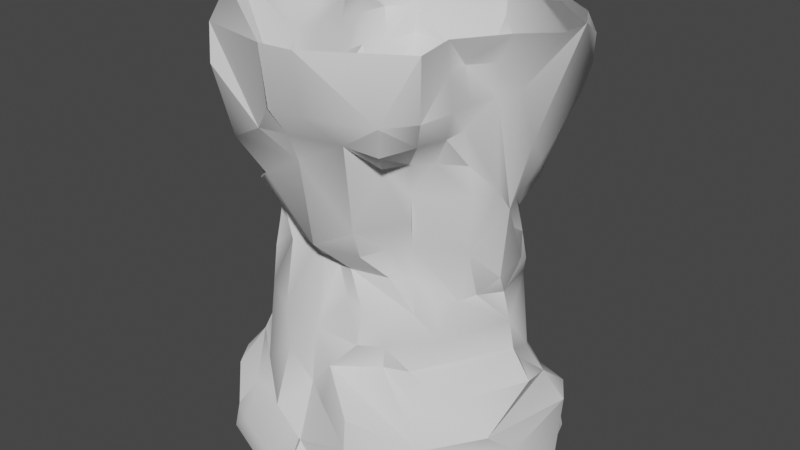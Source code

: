 # Source: st1.blend  (saved by Blender 3.6.13; exported with 4.5.12 LTS)
import bpy
from mathutils import Matrix  # noqa: F401  (used for matrix-valued properties, if any)

bpy.ops.wm.read_factory_settings(use_empty=True)
scene = bpy.context.scene
scene.name = 'Scene'

# ---- materials (node trees are filled in below, after node groups)
mat_16__16__uniqueid_6 = bpy.data.materials.new('16-_16-_UniqueID_6')
mat_16__16__uniqueid_6.alpha_threshold = 0.0
mat_16__16__uniqueid_6.use_transparent_shadow = False
mat_16__16__uniqueid_6.roughness = 0.5
mat_16__16__uniqueid_6.line_color = (0.0, 0.0, 0.0, 1.0)
mat_17__16__uniqueid_6 = bpy.data.materials.new('17-_16-_UniqueID_6')
mat_17__16__uniqueid_6.alpha_threshold = 0.0
mat_17__16__uniqueid_6.use_transparent_shadow = False
mat_17__16__uniqueid_6.roughness = 0.5
mat_17__16__uniqueid_6.line_color = (0.0, 0.0, 0.0, 1.0)

# ---- material node trees

# ---- world
world_world = bpy.data.worlds.new('World'); scene.world = world_world
world_world.use_nodes = True; world_world.node_tree.nodes.clear()
_N = world_world.node_tree.nodes; _L = world_world.node_tree.links
n0 = _N.new('ShaderNodeOutputWorld'); n0.name = 'World Output'; n0.location = (300, 300)
n1 = _N.new('ShaderNodeBackground'); n1.name = 'Background'; n1.location = (10, 300)
n1.inputs[0].default_value = (0.05088, 0.05088, 0.05088, 1.0)
_L.new(n1.outputs[0], n0.inputs[0])
n0.is_active_output = True
world_world.color = (0.05088, 0.05088, 0.05088)
world_world.use_sun_shadow = False
world_world.sun_shadow_jitter_overblur = 0.0

# ---- meshes
me_16__uniqueid_6 = bpy.data.meshes.new('16-_UniqueID_6')
me_16__uniqueid_6.from_pydata([(1184.0, -99.86, 146.6), (1218.0, -87.91, 117.3), (1236.0, -4.779, 146.6), (1256.0, -4.64, 117.3), (1024.0, 159.4, -0.0001194), (1093.0, 148.4, 58.64), (1061.0, 170.1, -0.0001194), (1093.0, 170.9, 29.32), (945.8, -106.4, 439.8), (1066.0, -162.5, 381.2), (1095.0, -184.5, 469.1), (1095.0, -178.8, 410.5), (972.9, 114.1, 410.5), (979.1, 70.14, 439.8), (970.7, 116.2, 469.1), (979.4, 69.97, 469.1), (979.4, 69.97, -0.0001194), (965.6, 46.63, -0.0001194), (968.9, 118.1, 29.32), (927.5, 26.27, 29.32), (948.2, 22.4, -0.0001194), (917.6, -7.003, -0.0001194), (921.8, 27.45, 58.64), (1233.0, -28.39, 234.6), (1224.0, -4.865, 293.2), (1214.0, -53.69, 263.9), (1229.0, -31.92, 322.5), (1219.0, -57.15, 322.5), (1215.0, -58.05, 351.8), (1190.0, -73.08, 351.8), (1175.0, -86.82, 322.5), (1174.0, -89.1, 351.8), (1199.0, -109.5, 381.2), (1189.0, -146.3, 381.2), (1168.0, -77.08, 263.9), (1199.0, -47.33, 205.2), (1206.0, -26.83, 205.2), (1171.0, -80.55, 234.6), (1186.0, -65.59, 205.2), (1202.0, -77.72, 175.9), (1184.0, -92.87, 205.2), (1230.0, -4.823, 175.9), (1184.0, -99.86, 146.6), (1183.0, -94.8, 175.9), (1168.0, -117.1, 175.9), (1184.0, -92.87, 205.2), (1143.0, -118.7, 205.2), (1116.0, -103.8, 234.6), (1205.0, 16.85, 263.9), (1225.0, 17.33, 234.6), (1196.0, 62.04, 234.6), (1222.0, -4.878, 205.2), (919.4, -41.77, 469.1), (936.6, -72.4, 469.1), (1095.0, -184.5, 469.1), (982.9, 42.21, 439.8), (948.2, 22.4, 469.1), (966.2, 20.42, 439.8), (917.6, -7.003, 469.1), (956.9, -6.728, 410.5), (919.4, -41.77, 469.1), (963.9, 19.53, 410.5), (982.9, 42.21, 439.8), (971.1, 47.37, 410.5), (981.7, 42.73, 381.2), (968.9, 76.89, 410.5), (981.2, 68.76, 381.2), (989.1, 98.17, 381.2), (959.1, 20.55, 322.5), (952.7, -6.757, 293.2), (973.4, 42.32, 263.9), (969.1, 45.78, 322.5), (1013.0, 75.45, 322.5), (997.6, 61.71, 351.8), (1014.0, 77.73, 351.8), (998.8, 134.9, 381.2), (972.7, 46.68, 351.8), (1095.0, -144.3, 351.8), (1150.0, -146.4, 381.2), (1095.0, -157.1, 381.2), (1128.0, -172.8, 410.5), (1095.0, -177.4, 410.5), (1095.0, -184.5, 469.1), (1195.0, -154.3, 410.5), (1130.0, -181.3, 469.1), (1163.0, -170.4, 87.96), (1163.0, -170.8, -0.0001194), (1218.0, -129.0, 87.96), (1219.0, -129.5, 29.32), (1095.0, -138.8, 117.3), (1120.0, -140.1, 146.6), (1095.0, -131.4, 175.9), (1146.0, -130.5, 175.9), (1175.0, 75.18, 263.9), (1155.0, 85.0, 234.6), (1147.0, 73.41, 263.9), (1130.0, 80.81, 234.6), (1142.0, 110.8, 175.9), (1112.0, 87.32, 234.6), (1093.0, 120.0, 175.9), (1120.0, 130.0, 146.6), (1093.0, 127.4, 117.3), (1122.0, 149.4, 87.96), (1093.0, 148.4, 58.64), (1185.0, 85.21, 175.9), (1190.0, 93.11, 87.96), (1122.0, 149.4, 87.96), (1218.0, 47.34, 117.3), (1236.0, -4.779, 146.6), (1226.0, 23.29, 117.3), (1234.0, 56.89, 87.96), (1147.0, 73.41, 263.9), (1130.0, 81.33, 263.9), (1112.0, 87.32, 234.6), (972.5, -129.1, 29.32), (990.4, -117.3, 58.64), (949.6, -103.8, 58.64), (954.4, -68.26, 87.96), (1068.0, -141.4, 146.6), (1066.0, -160.8, 87.96), (1095.0, -138.8, 117.3), (1095.0, -159.7, 58.64), (921.8, 27.45, 58.64), (931.1, -74.71, 58.64), (919.4, -41.77, -0.0001194), (937.8, -71.87, 29.32), (936.6, -72.4, -0.0001194), (947.6, -105.4, -0.0001194), (967.8, -91.58, 29.32), (968.6, -133.2, -0.0001194), (1269.0, 30.4, 469.1), (1242.0, 95.05, 439.8), (1251.0, 61.03, 469.1), (1093.0, 173.2, 469.1), (1147.0, -133.7, 293.2), (1095.0, -130.7, 263.9), (1144.0, -121.6, 263.9), (1116.0, -103.8, 234.6), (1155.0, -94.12, 234.6), (954.4, -68.26, 87.96), (997.9, -104.7, 87.96), (1025.0, -117.2, 58.64), (1072.0, -126.0, 58.64), (1062.0, -171.7, 29.32), (1095.0, -182.3, 29.32), (1095.0, -184.5, -0.0001194), (1001.0, -146.7, 29.32), (972.5, -129.1, 29.32), (1146.0, -130.5, 175.9), (1160.0, -109.6, 146.6), (1120.0, -140.1, 146.6), (1215.0, 18.84, 293.2), (1224.0, -4.865, 293.2), (1228.0, 22.43, 351.8), (1208.0, 43.08, 293.2), (1220.0, 50.68, 322.5), (1233.0, 56.89, 351.8), (1206.0, 71.03, 293.2), (1146.0, 123.4, 322.5), (1192.0, 59.57, 263.9), (970.2, -58.71, 117.3), (961.7, -34.66, 117.3), (951.9, -6.763, 146.6), (958.1, -6.72, 175.9), (1003.0, -96.58, 175.9), (966.0, -6.665, 205.2), (997.9, -104.7, 87.96), (1046.0, -122.1, 175.9), (1095.0, -131.4, 175.9), (1076.0, -98.69, 234.6), (1095.0, -113.2, 205.2), (1095.0, -97.16, 234.6), (1033.0, -96.37, 234.6), (1021.0, -78.1, 234.6), (987.9, -76.41, 205.2), (1188.0, 91.35, 293.2), (1175.0, 75.18, 263.9), (1192.0, 59.57, 263.9), (1122.0, 151.2, 381.2), (1093.0, 173.2, 469.1), (1093.0, 167.4, 410.5), (1095.0, -184.5, -0.0001194), (1127.0, -181.5, -0.0001194), (1095.0, -180.5, 29.32), (1095.0, -159.7, 58.64), (1058.0, -92.17, 234.6), (1033.0, -96.37, 234.6), (1041.0, -84.95, 263.9), (1013.0, -86.55, 263.9), (988.0, 105.3, 87.96), (988.5, 98.69, 117.3), (1027.0, 98.27, 146.6), (1004.0, 88.49, 146.6), (969.6, 76.54, 117.3), (931.6, 60.38, 87.96), (931.9, -6.903, 117.3), (1042.0, 119.2, 175.9), (1020.0, 105.7, 175.9), (1004.0, 88.49, 146.6), (1200.0, 65.05, 205.2), (1167.0, 66.73, 234.6), (1196.0, 62.04, 234.6), (1192.0, 59.57, 263.9), (1207.0, -80.13, 381.2), (1215.0, -125.5, 410.5), (1219.0, -88.26, 410.5), (1206.0, -54.09, 381.2), (1217.0, -58.74, 410.5), (1224.0, -30.9, 410.5), (1205.0, -53.58, 439.8), (1222.0, -31.79, 439.8), (1231.0, -4.814, 410.5), (1270.0, -4.54, 469.1), (1240.0, -33.76, 469.1), (1205.0, -53.58, 439.8), (1208.0, -81.34, 469.1), (1042.0, 119.2, 175.9), (1073.0, 96.31, 205.2), (1093.0, 120.0, 175.9), (1093.0, 101.9, 205.2), (1269.0, 30.4, 469.1), (1241.0, 94.52, 410.5), (1242.0, 95.05, 439.8), (1234.0, 89.57, 381.2), (1201.0, 102.8, 381.2), (1217.0, 119.2, 410.5), (1185.0, 132.9, 381.2), (1201.0, 109.4, 351.8), (1178.0, 129.4, 351.8), (1217.0, 119.2, 410.5), (1256.0, -4.64, 117.3), (1256.0, -71.74, 87.96), (1199.0, -110.1, 117.3), (1218.0, -129.0, 87.96), (1160.0, -109.6, 146.6), (987.1, -120.8, 351.8), (953.9, -101.1, 381.2), (954.5, -68.26, 351.8), (946.5, -105.9, 410.5), (945.8, -106.4, 439.8), (959.5, -33.8, 351.8), (968.1, -62.05, 322.5), (982.6, -82.39, 293.2), (980.3, -54.45, 293.2), (996.1, -70.94, 263.9), (972.7, -30.21, 293.2), (1150.0, -146.4, 381.2), (1147.0, -133.7, 293.2), (1042.0, 119.2, 175.9), (1045.0, 107.3, 205.2), (1004.0, 81.5, 205.2), (1005.0, 83.43, 175.9), (986.2, 66.35, 175.9), (951.9, -6.763, 146.6), (1001.0, 54.22, 205.2), (1017.0, 69.18, 234.6), (989.3, 35.96, 205.2), (1020.0, 65.71, 263.9), (981.5, 15.46, 205.2), (966.0, -6.665, 205.2), (972.9, 17.15, 234.6), (987.9, -76.41, 205.2), (992.3, -73.41, 234.6), (996.1, -70.94, 263.9), (1162.0, -112.1, 351.8), (1175.0, -87.34, 293.2), (1153.0, -91.86, 263.9), (1072.0, 98.75, 234.6), (1044.0, 110.3, 263.9), (1093.0, 119.3, 263.9), (1041.0, 122.3, 293.2), (1066.0, -162.5, 381.2), (1010.0, -140.7, 351.8), (1095.0, -144.3, 351.8), (1042.0, -134.7, 322.5), (1095.0, -130.7, 263.9), (1071.0, -122.3, 263.9), (1095.0, -97.16, 234.6), (1076.0, -98.69, 234.6), (1046.0, -125.1, 293.2), (1058.0, -92.7, 263.9), (999.6, -102.7, 293.2), (1041.0, -84.95, 263.9), (1038.0, 135.0, 381.2), (1093.0, 133.0, 351.8), (1041.0, 122.3, 293.2), (1219.0, 121.8, -0.0001194), (1220.0, 80.21, 29.32), (1240.0, 93.99, -0.0001194), (1250.0, 60.5, 29.32), (1251.0, 61.03, -0.0001194), (1269.0, 30.4, -0.0001194), (1257.0, 63.34, 58.64), (1270.0, -4.54, -0.0001194), (1266.0, -38.82, 58.64), (1260.0, -37.64, 29.32), (1240.0, -33.76, -0.0001194), (1222.0, -58.0, -0.0001194), (1219.0, -129.5, 29.32), (1070.0, 109.9, 146.6), (1067.0, 131.9, 117.3), (1037.0, 138.2, 117.3), (1035.0, 142.5, 87.96), (1093.0, 127.4, 117.3), (1093.0, 148.4, 58.64), (988.0, 105.3, 87.96), (968.9, 118.1, 29.32), (1125.0, -158.6, 117.3), (1120.0, -140.1, 146.6), (1161.0, -165.5, 117.3), (1207.0, -80.13, 381.2), (1215.0, -58.05, 351.8), (1095.0, -97.16, 234.6), (1095.0, -113.2, 205.2), (1115.0, -107.7, 205.2), (1146.0, -130.5, 175.9), (1116.0, -103.8, 234.6), (1095.0, -97.16, 234.6), (1122.0, 151.2, 381.2), (1093.0, 133.0, 351.8), (1093.0, 119.3, 263.9), (1117.0, 110.9, 263.9), (1093.0, 92.26, 234.6), (1142.0, 113.7, 293.2), (1112.0, 87.32, 234.6), (1188.0, 91.35, 293.2), (1147.0, 73.41, 263.9), (952.7, -6.757, 293.2), (981.1, -28.58, 234.6), (983.2, -28.21, 263.9), (992.3, -73.41, 234.6), (987.9, -76.41, 205.2), (1215.0, 117.8, 29.32), (1238.0, 92.4, 58.64), (1220.0, 80.21, 29.32), (1257.0, 63.34, 58.64), (1038.0, 135.0, 381.2), (1093.0, 145.7, 381.2), (1060.0, 161.4, 410.5), (1093.0, 167.4, 410.5), (1093.0, 173.2, 469.1), (993.4, 142.9, 410.5), (1058.0, 170.0, 469.1), (972.9, 114.1, 410.5), (982.9, 42.21, 439.8), (971.2, -130.5, 410.5), (1003.0, -144.3, 381.2), (987.3, -114.2, 381.2), (971.2, -130.5, 410.5), (987.1, -120.8, 351.8), (981.2, 68.76, 381.2), (972.7, 46.68, 351.8), (1041.0, -84.95, 263.9), (1076.0, -98.69, 234.6), (1222.0, -4.878, 205.2), (1233.0, -28.39, 234.6), (1044.0, 110.3, 263.9), (1033.0, 82.75, 234.6), (1035.0, 80.49, 263.9), (1012.0, 75.97, 293.2), (1026.0, 100.7, 351.8), (1234.0, 56.89, 87.96), (1238.0, 92.4, 58.64), (1198.0, 105.9, 58.64), (1215.0, 117.8, 29.32), (999.6, -102.7, 293.2), (1013.0, -86.55, 263.9), (996.1, -70.94, 263.9), (1004.0, 88.49, 146.6), (931.9, -6.903, 117.3), (1190.0, 93.11, 87.96), (1163.0, 105.9, 58.64), (1116.0, 114.6, 58.64), (1126.0, 160.3, 29.32), (1093.0, 170.9, 29.32), (1093.0, 173.2, -0.0001194), (1186.0, 135.4, 29.32), (1215.0, 117.8, 29.32), (1155.0, 85.0, 234.6), (1200.0, 65.05, 205.2), (1205.0, -53.58, 439.8), (1209.0, -81.51, 439.8), (959.5, -33.8, 351.8), (952.7, -6.757, 293.2), (1217.0, -127.6, 469.1), (931.1, -74.71, 58.64), (967.8, -91.58, 29.32), (949.6, -103.8, 58.64), (972.5, -129.1, 29.32), (1217.0, -127.6, -0.0001194), (1208.0, -81.34, -0.0001194), (1219.0, -129.5, 29.32), (1215.0, 117.8, 29.32), (1220.0, 80.21, 29.32), (1257.0, 63.34, 58.64), (1093.0, 148.4, 58.64), (1116.0, 114.6, 58.64), (1093.0, 170.9, 29.32), (1163.0, -170.4, 87.96), (1095.0, -159.7, 58.64), (1256.0, -71.74, 87.96), (1256.0, -71.74, 87.96), (1257.0, 63.34, 58.64), (1256.0, -71.74, 87.96), (1257.0, 63.34, 58.64), (1122.0, 149.4, 87.96), (1190.0, 93.11, 87.96), (1116.0, 114.6, 58.64), (1116.0, 114.6, 58.64), (1093.0, 148.4, 58.64), (1095.0, -159.7, 58.64), (1095.0, -138.8, 117.3), (1163.0, -170.4, 87.96), (1161.0, -165.5, 117.3), (1256.0, -4.64, 117.3), (1256.0, -71.74, 87.96), (1234.0, 56.89, 87.96), (1120.0, -140.1, 146.6), (1161.0, -165.5, 117.3), (1218.0, -129.0, 87.96), (1120.0, -140.1, 146.6), (1236.0, -4.779, 146.6), (1256.0, -4.64, 117.3), (1160.0, -109.6, 146.6), (1184.0, -99.86, 146.6), (1206.0, -26.83, 205.2), (1222.0, -4.878, 205.2), (1222.0, -4.878, 205.2), (1200.0, 65.05, 205.2), (1093.0, 101.9, 205.2), (1155.0, -94.12, 234.6), (1116.0, -103.8, 234.6), (1184.0, -92.87, 205.2), (1155.0, -94.12, 234.6), (1233.0, -28.39, 234.6), (1206.0, -26.83, 205.2), (1222.0, -4.878, 205.2), (1196.0, 62.04, 234.6), (1093.0, 92.26, 234.6), (1112.0, 87.32, 234.6), (1095.0, -97.16, 234.6), (1116.0, -103.8, 234.6), (1144.0, -121.6, 263.9), (1205.0, 16.85, 263.9), (1224.0, -4.865, 293.2), (1205.0, 16.85, 263.9), (1175.0, 75.18, 263.9), (1155.0, 85.0, 234.6), (1112.0, 87.32, 234.6), (1147.0, -133.7, 293.2), (1144.0, -121.6, 263.9), (1175.0, -86.82, 322.5), (1175.0, -87.34, 293.2), (1168.0, -77.08, 263.9), (1188.0, 91.35, 293.2), (1146.0, 123.4, 322.5), (1150.0, -146.4, 381.2), (1201.0, 109.4, 351.8), (1146.0, 123.4, 322.5), (1201.0, 109.4, 351.8), (1189.0, -146.3, 381.2), (1162.0, -112.1, 351.8), (1189.0, -146.3, 381.2), (1162.0, -112.1, 351.8), (1207.0, -80.13, 381.2), (1215.0, -58.05, 351.8), (1093.0, 145.7, 381.2), (1195.0, -154.3, 410.5), (1189.0, -146.3, 381.2), (1195.0, -154.3, 410.5), (1189.0, -146.3, 381.2), (1215.0, -125.5, 410.5), (1269.0, 30.4, 469.1), (1215.0, -125.5, 410.5), (1242.0, 95.05, 439.8), (1217.0, 119.2, 410.5), (1122.0, 151.2, 381.2), (1217.0, -127.6, 469.1), (1130.0, -181.3, 469.1), (1217.0, -127.6, 469.1), (970.7, 116.2, -0.0001194), (968.9, 118.1, 29.32), (968.9, 118.1, 29.32), (972.5, -129.1, 29.32), (967.8, -91.58, 29.32), (968.9, 118.1, 29.32), (931.1, -74.71, 58.64), (1095.0, -159.7, 58.64), (1072.0, -126.0, 58.64), (931.6, 60.38, 87.96), (921.8, 27.45, 58.64), (931.6, 60.38, 87.96), (931.1, -74.71, 58.64), (931.1, -74.71, 58.64), (1066.0, -160.8, 87.96), (997.9, -104.7, 87.96), (1072.0, -126.0, 58.64), (1072.0, -126.0, 58.64), (1095.0, -159.7, 58.64), (1037.0, 138.2, 117.3), (931.6, 60.38, 87.96), (931.9, -6.903, 117.3), (931.6, 60.38, 87.96), (954.4, -68.26, 87.96), (1066.0, -160.8, 87.96), (1070.0, 109.9, 146.6), (1070.0, 109.9, 146.6), (1037.0, 138.2, 117.3), (988.0, 105.3, 87.96), (1070.0, 109.9, 146.6), (951.9, -6.763, 146.6), (931.9, -6.903, 117.3), (1070.0, 109.9, 146.6), (1042.0, 119.2, 175.9), (1070.0, 109.9, 146.6), (1095.0, -138.8, 117.3), (1042.0, 119.2, 175.9), (1093.0, 92.26, 234.6), (1072.0, 98.75, 234.6), (1093.0, 92.26, 234.6), (1045.0, 107.3, 205.2), (1072.0, 98.75, 234.6), (1045.0, 107.3, 205.2), (1072.0, 98.75, 234.6), (1033.0, 82.75, 234.6), (966.0, -6.665, 205.2), (1093.0, 92.26, 234.6), (1072.0, 98.75, 234.6), (1044.0, 110.3, 263.9), (1033.0, 82.75, 234.6), (992.3, -73.41, 234.6), (1013.0, -86.55, 263.9), (1033.0, -96.37, 234.6), (1041.0, 122.3, 293.2), (1013.0, 75.45, 322.5), (1012.0, 75.97, 293.2), (1020.0, 65.71, 263.9), (999.6, -102.7, 293.2), (1042.0, -134.7, 322.5), (1038.0, 135.0, 381.2), (987.1, -120.8, 351.8), (1042.0, -134.7, 322.5), (998.8, 134.9, 381.2), (1026.0, 100.7, 351.8), (998.8, 134.9, 381.2), (1026.0, 100.7, 351.8), (981.2, 68.76, 381.2), (972.7, 46.68, 351.8), (1095.0, -157.1, 381.2), (993.4, 142.9, 410.5), (998.8, 134.9, 381.2), (993.4, 142.9, 410.5), (998.8, 134.9, 381.2), (972.9, 114.1, 410.5), (919.4, -41.77, 469.1), (959.5, -33.8, 351.8), (945.8, -106.4, 439.8), (971.2, -130.5, 410.5), (1066.0, -162.5, 381.2), (970.7, 116.2, 469.1), (1058.0, 170.0, 469.1), (970.7, 116.2, 469.1), (1093.0, 170.9, 29.32), (1093.0, 173.2, -0.0001194)], [], [(0, 1, 2), (1, 3, 2), (4, 5, 6), (5, 7, 6), (8, 9, 10), (9, 11, 10), (12, 13, 14), (13, 15, 14), (16, 17, 18), (17, 19, 18), (17, 20, 19), (20, 21, 19), (19, 21, 22), (23, 24, 25), (24, 26, 25), (25, 26, 27), (26, 28, 27), (27, 28, 29), (25, 27, 30), (27, 29, 30), (30, 29, 31), (29, 32, 31), (31, 32, 33), (30, 34, 25), (34, 35, 25), (25, 35, 36), (34, 37, 35), (37, 38, 35), (35, 38, 39), (38, 40, 39), (35, 39, 41), (39, 2, 41), (2, 39, 42), (39, 43, 42), (42, 43, 44), (43, 45, 44), (44, 45, 46), (45, 47, 46), (48, 49, 50), (49, 51, 50), (52, 8, 53), (8, 54, 53), (15, 55, 56), (55, 57, 56), (56, 57, 58), (57, 59, 58), (58, 59, 60), (59, 57, 61), (57, 62, 61), (61, 62, 63), (61, 63, 64), (63, 65, 64), (64, 65, 66), (65, 12, 66), (66, 12, 67), (64, 68, 61), (68, 69, 61), (61, 69, 59), (69, 68, 70), (68, 71, 70), (70, 71, 72), (71, 73, 72), (72, 73, 74), (73, 67, 74), (74, 67, 75), (73, 71, 76), (71, 68, 76), (77, 78, 79), (78, 80, 79), (79, 80, 81), (80, 82, 81), (78, 83, 80), (83, 84, 80), (80, 84, 82), (85, 86, 87), (86, 88, 87), (89, 90, 91), (90, 92, 91), (93, 94, 95), (94, 96, 95), (94, 97, 96), (97, 98, 96), (98, 97, 99), (97, 100, 99), (99, 100, 101), (100, 102, 101), (101, 102, 103), (97, 104, 100), (104, 105, 100), (100, 105, 106), (105, 104, 107), (104, 41, 107), (107, 41, 108), (108, 109, 107), (109, 110, 107), (111, 96, 112), (96, 113, 112), (114, 115, 116), (115, 117, 116), (118, 119, 120), (119, 121, 120), (122, 21, 123), (21, 124, 123), (123, 124, 125), (124, 126, 125), (125, 126, 127), (125, 127, 128), (127, 129, 128), (130, 131, 132), (131, 133, 132), (134, 135, 136), (135, 137, 136), (136, 137, 138), (139, 115, 140), (115, 141, 140), (140, 141, 142), (141, 143, 142), (142, 143, 144), (143, 145, 144), (145, 143, 146), (143, 141, 146), (146, 141, 115), (115, 147, 146), (147, 129, 146), (146, 129, 145), (44, 148, 149), (148, 150, 149), (48, 151, 152), (151, 153, 152), (151, 154, 153), (154, 155, 153), (153, 155, 156), (155, 157, 156), (156, 157, 158), (151, 159, 154), (159, 157, 154), (154, 157, 155), (139, 160, 161), (160, 162, 161), (162, 160, 163), (160, 164, 163), (163, 164, 165), (160, 166, 164), (166, 118, 164), (164, 118, 167), (118, 168, 167), (167, 168, 169), (168, 170, 169), (169, 170, 171), (167, 172, 164), (172, 173, 164), (164, 173, 174), (175, 157, 176), (157, 177, 176), (131, 178, 179), (178, 180, 179), (181, 182, 183), (182, 184, 183), (169, 185, 167), (185, 186, 167), (185, 187, 186), (187, 188, 186), (189, 190, 191), (190, 192, 191), (192, 190, 193), (190, 194, 193), (193, 194, 195), (196, 191, 197), (191, 198, 197), (199, 200, 201), (200, 202, 201), (29, 203, 32), (203, 204, 32), (204, 203, 205), (203, 206, 205), (205, 206, 207), (206, 208, 207), (207, 208, 209), (208, 210, 209), (210, 208, 211), (208, 24, 211), (211, 24, 153), (211, 212, 210), (212, 213, 210), (210, 213, 214), (213, 215, 214), (216, 217, 218), (217, 219, 218), (153, 156, 220), (156, 221, 220), (220, 221, 222), (156, 223, 221), (223, 224, 221), (221, 224, 225), (224, 226, 225), (223, 227, 224), (227, 228, 224), (224, 228, 226), (228, 178, 226), (226, 178, 229), (230, 1, 231), (1, 232, 231), (231, 232, 233), (232, 234, 233), (1, 42, 232), (42, 149, 232), (235, 236, 237), (236, 238, 237), (237, 238, 60), (238, 239, 60), (60, 240, 237), (240, 241, 237), (237, 241, 242), (241, 243, 242), (242, 243, 244), (243, 245, 244), (245, 243, 240), (243, 241, 240), (246, 77, 247), (77, 135, 247), (248, 197, 249), (197, 250, 249), (250, 197, 251), (197, 192, 251), (251, 192, 252), (192, 253, 252), (252, 253, 163), (251, 252, 250), (252, 254, 250), (250, 254, 255), (254, 256, 255), (255, 256, 257), (256, 70, 257), (257, 70, 72), (254, 252, 256), (252, 163, 256), (256, 163, 258), (163, 259, 258), (256, 258, 70), (258, 260, 70), (70, 260, 69), (261, 173, 262), (173, 263, 262), (31, 264, 30), (264, 265, 30), (264, 134, 265), (134, 266, 265), (265, 266, 34), (266, 37, 34), (267, 268, 269), (268, 270, 269), (271, 272, 273), (272, 274, 273), (273, 274, 275), (274, 276, 275), (275, 276, 277), (276, 278, 277), (274, 279, 276), (279, 280, 276), (276, 280, 278), (279, 281, 280), (281, 282, 280), (283, 284, 285), (284, 269, 285), (286, 287, 288), (287, 289, 288), (288, 289, 290), (289, 291, 290), (289, 292, 291), (292, 293, 291), (292, 294, 293), (294, 295, 293), (293, 295, 296), (295, 297, 296), (297, 295, 298), (295, 294, 298), (298, 294, 233), (299, 300, 301), (300, 302, 301), (300, 303, 302), (303, 304, 302), (302, 304, 4), (302, 4, 305), (4, 306, 305), (89, 307, 308), (307, 309, 308), (310, 311, 206), (311, 26, 206), (206, 26, 208), (26, 152, 208), (312, 313, 314), (313, 91, 314), (314, 91, 315), (315, 46, 314), (46, 316, 314), (314, 316, 317), (318, 228, 319), (228, 158, 319), (319, 158, 320), (158, 321, 320), (320, 321, 322), (158, 323, 321), (323, 112, 321), (321, 112, 324), (323, 325, 112), (325, 326, 112), (327, 328, 329), (328, 330, 329), (329, 330, 245), (330, 328, 259), (328, 260, 259), (330, 259, 331), (259, 164, 331), (332, 333, 334), (333, 335, 334), (284, 336, 337), (336, 338, 337), (337, 338, 339), (338, 340, 339), (336, 341, 338), (341, 342, 338), (338, 342, 340), (343, 65, 13), (65, 63, 13), (13, 63, 344), (345, 346, 9), (346, 272, 9), (272, 346, 347), (346, 348, 347), (347, 348, 238), (238, 236, 347), (236, 349, 347), (347, 349, 272), (350, 351, 64), (351, 68, 64), (352, 185, 280), (185, 353, 280), (354, 49, 355), (49, 152, 355), (356, 357, 358), (357, 255, 358), (358, 255, 257), (257, 359, 358), (359, 270, 358), (270, 359, 360), (359, 72, 360), (360, 72, 74), (361, 362, 363), (362, 364, 363), (365, 242, 366), (242, 367, 366), (368, 193, 253), (193, 369, 253), (110, 363, 370), (363, 371, 370), (370, 371, 372), (371, 373, 372), (372, 373, 374), (373, 375, 374), (375, 373, 376), (373, 371, 376), (376, 371, 363), (363, 377, 376), (377, 286, 376), (376, 286, 375), (97, 378, 104), (378, 200, 104), (104, 200, 379), (380, 381, 207), (381, 205, 207), (382, 383, 245), (383, 329, 245), (204, 381, 384), (381, 215, 384), (385, 386, 387), (386, 388, 387), (389, 298, 86), (390, 391, 389), (298, 390, 297), (392, 393, 286), (393, 394, 289), (395, 396, 397), (398, 399, 86), (400, 87, 294), (401, 294, 402), (110, 403, 404), (362, 110, 402), (405, 406, 407), (405, 408, 409), (398, 89, 410), (307, 411, 412), (309, 307, 398), (233, 413, 85), (414, 415, 416), (109, 230, 361), (417, 418, 419), (149, 420, 233), (109, 421, 422), (107, 361, 370), (44, 423, 424), (44, 46, 92), (45, 43, 39), (425, 35, 41), (426, 36, 41), (427, 41, 104), (428, 354, 104), (429, 98, 99), (430, 431, 432), (37, 433, 45), (38, 37, 40), (434, 25, 435), (23, 435, 436), (437, 427, 428), (438, 439, 429), (135, 440, 441), (266, 442, 433), (37, 266, 430), (443, 444, 49), (151, 445, 437), (177, 151, 50), (446, 177, 200), (176, 200, 447), (321, 448, 438), (266, 449, 450), (451, 452, 453), (111, 325, 446), (454, 455, 157), (323, 158, 175), (264, 456, 449), (457, 156, 458), (228, 459, 158), (460, 246, 461), (31, 462, 463), (464, 29, 465), (223, 156, 459), (466, 178, 319), (467, 246, 468), (32, 469, 470), (471, 83, 32), (472, 211, 153), (466, 180, 318), (205, 381, 473), (220, 212, 211), (229, 131, 221), (474, 475, 476), (477, 478, 83), (204, 479, 83), (215, 381, 209), (184, 182, 86), (480, 481, 4), (16, 482, 480), (483, 484, 129), (22, 305, 485), (19, 22, 481), (484, 486, 125), (487, 488, 144), (489, 189, 490), (491, 122, 492), (139, 491, 493), (116, 139, 492), (494, 495, 496), (494, 497, 498), (305, 499, 302), (190, 305, 500), (501, 502, 503), (161, 195, 117), (504, 118, 166), (300, 505, 303), (506, 507, 508), (191, 509, 305), (161, 510, 511), (160, 117, 140), (509, 218, 303), (248, 218, 512), (191, 513, 514), (168, 118, 515), (249, 217, 516), (217, 517, 219), (518, 519, 217), (267, 217, 520), (521, 522, 250), (357, 523, 250), (255, 524, 250), (260, 258, 525), (269, 526, 527), (528, 267, 529), (328, 383, 260), (367, 245, 530), (531, 367, 173), (366, 173, 532), (358, 533, 528), (534, 535, 536), (352, 281, 531), (537, 538, 242), (279, 274, 365), (360, 539, 533), (274, 237, 242), (540, 237, 541), (272, 235, 274), (542, 283, 543), (74, 544, 545), (66, 67, 73), (546, 73, 547), (240, 59, 383), (548, 9, 273), (549, 283, 550), (67, 551, 552), (553, 341, 67), (554, 59, 555), (548, 11, 271), (345, 8, 238), (556, 557, 558), (559, 560, 341), (12, 561, 341), (15, 13, 62), (562, 563, 6)])
me_16__uniqueid_6.polygons.foreach_set('use_smooth', [True] * 516)
me_16__uniqueid_6.polygons.foreach_set('material_index', [0, 0, 0, 0, 0, 0, 0, 0, 0, 0, 0, 0, 0, 0, 0, 0, 0, 0, 0, 0, 0, 0, 0, 0, 0, 0, 0, 0, 0, 0, 0, 0, 0, 0, 0, 0, 0, 0, 0, 0, 0, 0, 0, 0, 0, 0, 0, 0, 0, 0, 0, 0, 0, 0, 0, 0, 0, 0, 0, 0, 0, 0, 0, 0, 0, 0, 0, 0, 0, 0, 0, 0, 0, 0, 0, 0, 0, 0, 0, 0, 0, 0, 0, 0, 0, 0, 0, 0, 0, 0, 0, 0, 0, 0, 0, 0, 0, 0, 0, 0, 0, 0, 0, 0, 0, 0, 0, 0, 0, 0, 0, 0, 0, 0, 0, 0, 0, 0, 0, 0, 0, 0, 0, 0, 0, 0, 0, 0, 0, 0, 0, 0, 0, 0, 0, 0, 0, 0, 0, 0, 0, 0, 0, 0, 0, 0, 0, 0, 0, 0, 0, 0, 0, 0, 0, 0, 0, 0, 0, 0, 0, 0, 0, 0, 0, 0, 0, 0, 0, 0, 0, 0, 0, 0, 0, 0, 0, 0, 0, 0, 0, 0, 0, 0, 0, 0, 0, 0, 0, 0, 0, 0, 0, 0, 0, 0, 0, 0, 0, 0, 0, 0, 0, 0, 0, 0, 0, 0, 0, 0, 0, 0, 0, 0, 0, 0, 0, 0, 0, 0, 0, 0, 0, 0, 0, 0, 0, 0, 0, 0, 0, 0, 0, 0, 0, 0, 0, 0, 0, 0, 0, 0, 0, 0, 0, 0, 0, 0, 0, 0, 0, 0, 0, 0, 0, 0, 0, 0, 0, 0, 0, 0, 0, 0, 0, 0, 0, 0, 0, 0, 0, 0, 0, 0, 0, 0, 0, 0, 0, 0, 0, 0, 0, 0, 0, 0, 0, 0, 0, 0, 0, 0, 0, 0, 0, 0, 0, 0, 0, 0, 0, 0, 0, 0, 0, 0, 0, 0, 0, 0, 0, 0, 0, 0, 0, 0, 0, 0, 0, 0, 0, 0, 0, 0, 0, 0, 0, 0, 0, 0, 0, 0, 0, 0, 0, 0, 0, 0, 0, 0, 0, 0, 0, 0, 0, 0, 0, 0, 0, 0, 0, 0, 0, 0, 0, 0, 0, 0, 0, 0, 0, 0, 0, 0, 0, 0, 0, 0, 0, 0, 0, 0, 0, 0, 0, 0, 1, 1, 1, 1, 1, 1, 1, 1, 1, 1, 1, 1, 1, 1, 1, 1, 1, 1, 1, 1, 1, 1, 1, 1, 1, 1, 1, 1, 1, 1, 1, 1, 1, 1, 1, 1, 1, 1, 1, 1, 1, 1, 1, 1, 1, 1, 1, 1, 1, 1, 1, 1, 1, 1, 1, 1, 1, 1, 1, 1, 1, 1, 1, 1, 1, 1, 1, 1, 1, 1, 1, 1, 1, 1, 1, 1, 1, 1, 1, 1, 1, 1, 1, 1, 1, 1, 1, 1, 1, 1, 1, 1, 1, 1, 1, 1, 1, 1, 1, 1, 1, 1, 1, 1, 1, 1, 1, 1, 1, 1, 1, 1, 1, 1, 1, 1, 1, 1, 1, 1, 1, 1, 1, 1, 1, 1, 1, 1, 1, 1, 1, 1, 1, 1, 1, 1, 1, 1, 1, 1])
_uv = me_16__uniqueid_6.uv_layers.new(name='UV0')
_uv.uv.foreach_set('vector', [0.25, 0.3125, 0.3125, 0.25, 0.5001, 0.3125, 0.3125, 0.25, 0.5001, 0.25, 0.5001, 0.3125, 0.125, 0.0, 0.0, 0.125, 0.05775, 0.0, 0.0, 0.125, 0.0, 0.06556, 0.05775, 0.0, 0.6875, 0.9375, 0.9375, 0.8125, 1.0, 1.0, 0.9375, 0.8125, 1.0, 0.875, 1.0, 1.0, 0.25, 0.875, 0.3125, 0.9375, 0.25, 1.0, 0.3125, 0.9375, 0.3125, 1.0, 0.25, 1.0, 0.3125, 0.0, 0.375, 0.0, 0.25, 0.06251, 0.375, 0.0, 0.4376, 0.06251, 0.25, 0.06251, 0.375, 0.0, 0.4376, 0.0, 0.4376, 0.06251, 0.4376, 0.0, 0.5001, 0.0, 0.4376, 0.06251, 0.4376, 0.06251, 0.5001, 0.0, 0.4376, 0.125, 0.4376, 0.5001, 0.5001, 0.625, 0.375, 0.5624, 0.5001, 0.625, 0.4376, 0.6875, 0.375, 0.5624, 0.375, 0.5624, 0.4376, 0.6875, 0.375, 0.6875, 0.4376, 0.6875, 0.375, 0.75, 0.375, 0.6875, 0.375, 0.6875, 0.375, 0.75, 0.3125, 0.75, 0.375, 0.5624, 0.375, 0.6875, 0.25, 0.6875, 0.375, 0.6875, 0.3125, 0.75, 0.25, 0.6875, 0.25, 0.6875, 0.3125, 0.75, 0.25, 0.75, 0.3125, 0.75, 0.25, 0.8125, 0.25, 0.75, 0.25, 0.75, 0.25, 0.8125, 0.1875, 0.8125, 0.25, 0.6875, 0.25, 0.5624, 0.375, 0.5624, 0.25, 0.5624, 0.375, 0.4376, 0.375, 0.5624, 0.375, 0.5624, 0.375, 0.4376, 0.4376, 0.4376, 0.25, 0.5624, 0.25, 0.5001, 0.375, 0.4376, 0.25, 0.5001, 0.3125, 0.4376, 0.375, 0.4376, 0.375, 0.4376, 0.3125, 0.4376, 0.3125, 0.375, 0.3125, 0.4376, 0.25, 0.4376, 0.3125, 0.375, 0.375, 0.4376, 0.3125, 0.375, 0.5001, 0.375, 0.3125, 0.375, 0.5001, 0.3125, 0.5001, 0.375, 0.5001, 0.3125, 0.3125, 0.375, 0.25, 0.3125, 0.3125, 0.375, 0.25, 0.375, 0.25, 0.3125, 0.25, 0.3125, 0.25, 0.375, 0.1875, 0.375, 0.25, 0.375, 0.25, 0.4376, 0.1875, 0.375, 0.1875, 0.375, 0.25, 0.4376, 0.125, 0.4376, 0.25, 0.4376, 0.06251, 0.5001, 0.125, 0.4376, 0.5624, 0.5624, 0.5624, 0.5001, 0.6875, 0.5001, 0.5624, 0.5001, 0.5001, 0.4376, 0.6875, 0.5001, 0.5624, 1.0, 0.6875, 0.9375, 0.625, 1.0, 0.6875, 0.9375, 1.0, 1.0, 0.625, 1.0, 0.3125, 1.0, 0.375, 0.9375, 0.4376, 1.0, 0.375, 0.9375, 0.4376, 0.9375, 0.4376, 1.0, 0.4376, 1.0, 0.4376, 0.9375, 0.5001, 1.0, 0.4376, 0.9375, 0.5001, 0.875, 0.5001, 1.0, 0.5001, 1.0, 0.5001, 0.875, 0.5624, 1.0, 0.5001, 0.875, 0.4376, 0.9375, 0.4376, 0.875, 0.4376, 0.9375, 0.375, 0.9375, 0.4376, 0.875, 0.4376, 0.875, 0.375, 0.9375, 0.375, 0.875, 0.4376, 0.875, 0.375, 0.875, 0.375, 0.8125, 0.375, 0.875, 0.3125, 0.875, 0.375, 0.8125, 0.375, 0.8125, 0.3125, 0.875, 0.3125, 0.8125, 0.3125, 0.875, 0.25, 0.875, 0.3125, 0.8125, 0.3125, 0.8125, 0.25, 0.875, 0.25, 0.8125, 0.375, 0.8125, 0.4376, 0.6875, 0.4376, 0.875, 0.4376, 0.6875, 0.5001, 0.625, 0.4376, 0.875, 0.4376, 0.875, 0.5001, 0.625, 0.5001, 0.875, 0.5001, 0.625, 0.4376, 0.6875, 0.375, 0.5624, 0.4376, 0.6875, 0.375, 0.6875, 0.375, 0.5624, 0.375, 0.5624, 0.375, 0.6875, 0.25, 0.6875, 0.375, 0.6875, 0.3125, 0.75, 0.25, 0.6875, 0.25, 0.6875, 0.3125, 0.75, 0.25, 0.75, 0.3125, 0.75, 0.25, 0.8125, 0.25, 0.75, 0.25, 0.75, 0.25, 0.8125, 0.1875, 0.8125, 0.3125, 0.75, 0.375, 0.6875, 0.375, 0.75, 0.375, 0.6875, 0.4376, 0.6875, 0.375, 0.75, 0.0, 0.75, 0.125, 0.8125, 0.0, 0.8125, 0.125, 0.8125, 0.06251, 0.875, 0.0, 0.8125, 0.0, 0.8125, 0.06251, 0.875, 0.0, 0.875, 0.06251, 0.875, 0.0, 1.0, 0.0, 0.875, 0.125, 0.8125, 0.1875, 0.875, 0.06251, 0.875, 0.1875, 0.875, 0.06251, 1.0, 0.06251, 0.875, 0.06251, 0.875, 0.06251, 1.0, 0.0, 1.0, 0.125, 0.1875, 0.125, 0.0, 0.25, 0.1875, 0.125, 0.0, 0.25, 0.06251, 0.25, 0.1875, 0.0, 0.25, 0.06251, 0.3125, 0.0, 0.375, 0.06251, 0.3125, 0.125, 0.375, 0.0, 0.375, 0.75, 0.5624, 0.8125, 0.5001, 0.8125, 0.5624, 0.8125, 0.5001, 0.875, 0.5001, 0.8125, 0.5624, 0.8125, 0.5001, 0.875, 0.375, 0.875, 0.5001, 0.875, 0.375, 0.9375, 0.5001, 0.875, 0.5001, 0.9375, 0.5001, 0.875, 0.375, 1.0, 0.375, 0.875, 0.375, 0.9375, 0.3125, 1.0, 0.375, 1.0, 0.375, 0.9375, 0.3125, 1.0, 0.25, 0.9375, 0.3125, 0.9375, 0.1875, 1.0, 0.25, 1.0, 0.25, 0.9375, 0.1875, 1.0, 0.125, 0.875, 0.375, 0.75, 0.375, 0.9375, 0.3125, 0.75, 0.375, 0.75, 0.1875, 0.9375, 0.3125, 0.9375, 0.3125, 0.75, 0.1875, 0.9375, 0.1875, 0.75, 0.1875, 0.75, 0.375, 0.625, 0.25, 0.75, 0.375, 0.5001, 0.375, 0.625, 0.25, 0.625, 0.25, 0.5001, 0.375, 0.5001, 0.3125, 0.5001, 0.3125, 0.5624, 0.25, 0.625, 0.25, 0.5624, 0.25, 0.625, 0.1875, 0.625, 0.25, 0.8125, 0.5624, 0.875, 0.5001, 0.875, 0.5624, 0.875, 0.5001, 0.9375, 0.5001, 0.875, 0.5624, 0.75, 0.06251, 0.75, 0.125, 0.6875, 0.125, 0.75, 0.125, 0.625, 0.1875, 0.6875, 0.125, 0.9375, 0.3125, 0.9375, 0.1875, 1.0, 0.25, 0.9375, 0.1875, 1.0, 0.125, 1.0, 0.25, 0.4376, 0.125, 0.5001, 0.0, 0.625, 0.125, 0.5001, 0.0, 0.5624, 0.0, 0.625, 0.125, 0.625, 0.125, 0.5624, 0.0, 0.625, 0.06251, 0.5624, 0.0, 0.625, 0.0, 0.625, 0.06251, 0.625, 0.06251, 0.625, 0.0, 0.6875, 0.0, 0.625, 0.06251, 0.6875, 0.0, 0.6875, 0.06251, 0.6875, 0.0, 0.75, 0.0, 0.6875, 0.06251, 0.5624, 1.0, 0.6875, 0.9375, 0.625, 1.0, 0.6875, 0.9375, 1.0, 1.0, 0.625, 1.0, 0.125, 0.625, 0.0, 0.5624, 0.125, 0.5624, 0.0, 0.5624, 0.06251, 0.5001, 0.125, 0.5624, 0.125, 0.5624, 0.06251, 0.5001, 0.1875, 0.5001, 0.625, 0.1875, 0.75, 0.125, 0.75, 0.1875, 0.75, 0.125, 0.8125, 0.125, 0.75, 0.1875, 0.75, 0.1875, 0.8125, 0.125, 0.9375, 0.125, 0.8125, 0.125, 0.9375, 0.06251, 0.9375, 0.125, 0.9375, 0.125, 0.9375, 0.06251, 1.0, 0.06251, 0.9375, 0.06251, 1.0, 0.0, 1.0, 0.06251, 1.0, 0.0, 0.9375, 0.06251, 0.8125, 0.06251, 0.9375, 0.06251, 0.8125, 0.125, 0.8125, 0.06251, 0.8125, 0.06251, 0.8125, 0.125, 0.75, 0.125, 0.75, 0.125, 0.75, 0.06251, 0.8125, 0.06251, 0.75, 0.06251, 0.75, 0.0, 0.8125, 0.06251, 0.8125, 0.06251, 0.75, 0.0, 1.0, 0.0, 0.1875, 0.375, 0.125, 0.375, 0.1875, 0.3125, 0.125, 0.375, 0.06251, 0.3125, 0.1875, 0.3125, 0.5624, 0.5624, 0.5624, 0.625, 0.5001, 0.625, 0.5624, 0.625, 0.5624, 0.75, 0.5001, 0.625, 0.5624, 0.625, 0.625, 0.625, 0.5624, 0.75, 0.625, 0.625, 0.625, 0.6875, 0.5624, 0.75, 0.5624, 0.75, 0.625, 0.6875, 0.625, 0.75, 0.625, 0.6875, 0.6875, 0.625, 0.625, 0.75, 0.625, 0.75, 0.6875, 0.625, 0.875, 0.6875, 0.5624, 0.625, 0.6875, 0.5624, 0.625, 0.625, 0.6875, 0.5624, 0.6875, 0.625, 0.625, 0.625, 0.625, 0.625, 0.6875, 0.625, 0.625, 0.6875, 0.625, 0.1875, 0.625, 0.25, 0.5624, 0.25, 0.625, 0.25, 0.5001, 0.3125, 0.5624, 0.25, 0.5001, 0.3125, 0.625, 0.25, 0.5001, 0.375, 0.625, 0.25, 0.75, 0.375, 0.5001, 0.375, 0.5001, 0.375, 0.75, 0.375, 0.5001, 0.4376, 0.625, 0.25, 0.75, 0.1875, 0.75, 0.375, 0.75, 0.1875, 0.9375, 0.3125, 0.75, 0.375, 0.75, 0.375, 0.9375, 0.3125, 0.875, 0.375, 0.9375, 0.3125, 1.0, 0.375, 0.875, 0.375, 0.875, 0.375, 1.0, 0.375, 0.9375, 0.5001, 1.0, 0.375, 1.0, 0.4376, 0.9375, 0.5001, 0.9375, 0.5001, 1.0, 0.4376, 1.0, 0.5001, 0.875, 0.375, 0.8125, 0.5001, 0.75, 0.375, 0.8125, 0.5001, 0.75, 0.5001, 0.75, 0.375, 0.75, 0.375, 0.75, 0.5001, 0.6875, 0.4376, 0.75, 0.625, 0.6875, 0.625, 0.75, 0.5624, 0.6875, 0.625, 0.6875, 0.5624, 0.75, 0.5624, 0.6875, 0.9375, 0.9375, 0.8125, 1.0, 1.0, 0.9375, 0.8125, 1.0, 0.875, 1.0, 1.0, 0.0, 0.0, 0.05775, 0.0, 0.0, 0.06556, 0.05775, 0.0, 0.0, 0.125, 0.0, 0.06556, 0.9375, 0.5001, 0.875, 0.5001, 0.875, 0.375, 0.875, 0.5001, 0.8125, 0.5001, 0.875, 0.375, 0.875, 0.5001, 0.8125, 0.5624, 0.8125, 0.5001, 0.8125, 0.5624, 0.75, 0.5624, 0.8125, 0.5001, 0.25, 0.1875, 0.25, 0.25, 0.1875, 0.3125, 0.25, 0.25, 0.25, 0.3125, 0.1875, 0.3125, 0.25, 0.3125, 0.25, 0.25, 0.3125, 0.25, 0.25, 0.25, 0.375, 0.1875, 0.3125, 0.25, 0.3125, 0.25, 0.375, 0.1875, 0.5001, 0.25, 0.125, 0.375, 0.1875, 0.3125, 0.1875, 0.375, 0.1875, 0.3125, 0.25, 0.3125, 0.1875, 0.375, 0.6875, 0.4376, 0.75, 0.5001, 0.6875, 0.5001, 0.75, 0.5001, 0.6875, 0.5624, 0.6875, 0.5001, 0.3125, 0.75, 0.3125, 0.8125, 0.25, 0.8125, 0.3125, 0.8125, 0.25, 0.875, 0.25, 0.8125, 0.25, 0.875, 0.3125, 0.8125, 0.3125, 0.875, 0.3125, 0.8125, 0.375, 0.8125, 0.3125, 0.875, 0.3125, 0.875, 0.375, 0.8125, 0.375, 0.875, 0.375, 0.8125, 0.4376, 0.875, 0.375, 0.875, 0.375, 0.875, 0.4376, 0.875, 0.375, 0.9375, 0.4376, 0.875, 0.4376, 0.9375, 0.375, 0.9375, 0.4376, 0.9375, 0.4376, 0.875, 0.5001, 0.875, 0.4376, 0.875, 0.5001, 0.625, 0.5001, 0.875, 0.5001, 0.875, 0.5001, 0.625, 0.5624, 0.75, 0.5001, 0.875, 0.5001, 1.0, 0.4376, 0.9375, 0.5001, 1.0, 0.4376, 1.0, 0.4376, 0.9375, 0.4376, 0.9375, 0.4376, 1.0, 0.375, 0.9375, 0.4376, 1.0, 0.3125, 1.0, 0.375, 0.9375, 0.125, 0.375, 0.06251, 0.4376, 0.0, 0.375, 0.06251, 0.4376, 0.0, 0.4376, 0.0, 0.375, 0.5624, 0.75, 0.625, 0.75, 0.5624, 1.0, 0.625, 0.75, 0.6875, 0.875, 0.5624, 1.0, 0.5624, 1.0, 0.6875, 0.875, 0.6875, 0.9375, 0.625, 0.75, 0.6875, 0.8125, 0.6875, 0.875, 0.6875, 0.8125, 0.75, 0.8125, 0.6875, 0.875, 0.6875, 0.875, 0.75, 0.8125, 0.75, 0.875, 0.75, 0.8125, 0.8125, 0.8125, 0.75, 0.875, 0.6875, 0.8125, 0.75, 0.75, 0.75, 0.8125, 0.75, 0.75, 0.8125, 0.75, 0.75, 0.8125, 0.75, 0.8125, 0.8125, 0.75, 0.8125, 0.8125, 0.8125, 0.75, 0.9375, 0.8125, 0.8125, 0.8125, 0.8125, 0.8125, 0.9375, 0.8125, 0.75, 0.875, 0.5001, 0.25, 0.3125, 0.25, 0.375, 0.1875, 0.3125, 0.25, 0.25, 0.25, 0.375, 0.1875, 0.375, 0.1875, 0.25, 0.25, 0.25, 0.1875, 0.25, 0.25, 0.1875, 0.3125, 0.25, 0.1875, 0.3125, 0.25, 0.25, 0.3125, 0.25, 0.25, 0.25, 0.3125, 0.1875, 0.3125, 0.25, 0.25, 0.75, 0.75, 0.6875, 0.8125, 0.625, 0.75, 0.6875, 0.8125, 0.6875, 0.875, 0.625, 0.75, 0.625, 0.75, 0.6875, 0.875, 0.5624, 1.0, 0.6875, 0.875, 0.6875, 0.9375, 0.5624, 1.0, 0.5624, 1.0, 0.5624, 0.75, 0.625, 0.75, 0.5624, 0.75, 0.625, 0.6875, 0.625, 0.75, 0.625, 0.75, 0.625, 0.6875, 0.6875, 0.625, 0.625, 0.6875, 0.625, 0.625, 0.6875, 0.625, 0.6875, 0.625, 0.625, 0.625, 0.6875, 0.5624, 0.625, 0.625, 0.5624, 0.625, 0.6875, 0.5624, 0.5624, 0.625, 0.625, 0.625, 0.5624, 0.75, 0.625, 0.625, 0.625, 0.6875, 0.5624, 0.75, 0.125, 0.8125, 0.0, 0.75, 0.125, 0.625, 0.0, 0.75, 0.0, 0.5624, 0.125, 0.625, 0.125, 0.375, 0.1875, 0.375, 0.125, 0.4376, 0.1875, 0.375, 0.25, 0.4376, 0.125, 0.4376, 0.25, 0.4376, 0.1875, 0.375, 0.25, 0.375, 0.1875, 0.375, 0.25, 0.3125, 0.25, 0.375, 0.25, 0.375, 0.25, 0.3125, 0.3125, 0.375, 0.25, 0.3125, 0.5001, 0.3125, 0.3125, 0.375, 0.3125, 0.375, 0.5001, 0.3125, 0.5001, 0.375, 0.25, 0.375, 0.3125, 0.375, 0.25, 0.4376, 0.3125, 0.375, 0.3125, 0.4376, 0.25, 0.4376, 0.25, 0.4376, 0.3125, 0.4376, 0.25, 0.5001, 0.3125, 0.4376, 0.375, 0.4376, 0.25, 0.5001, 0.25, 0.5001, 0.375, 0.4376, 0.25, 0.5624, 0.375, 0.4376, 0.375, 0.5624, 0.25, 0.5624, 0.25, 0.5624, 0.375, 0.5624, 0.25, 0.6875, 0.3125, 0.4376, 0.3125, 0.375, 0.375, 0.4376, 0.3125, 0.375, 0.5001, 0.375, 0.375, 0.4376, 0.375, 0.4376, 0.5001, 0.375, 0.4376, 0.4376, 0.5001, 0.375, 0.5001, 0.4376, 0.4376, 0.4376, 0.375, 0.4376, 0.4376, 0.4376, 0.375, 0.5624, 0.4376, 0.4376, 0.4376, 0.5001, 0.375, 0.5624, 0.375, 0.5624, 0.4376, 0.5001, 0.5001, 0.625, 0.6875, 0.4376, 0.75, 0.5001, 0.6875, 0.5001, 0.75, 0.5001, 0.6875, 0.5624, 0.6875, 0.5001, 0.25, 0.75, 0.1875, 0.75, 0.25, 0.6875, 0.1875, 0.75, 0.25, 0.625, 0.25, 0.6875, 0.1875, 0.75, 0.125, 0.625, 0.25, 0.625, 0.125, 0.625, 0.1875, 0.5624, 0.25, 0.625, 0.25, 0.625, 0.1875, 0.5624, 0.25, 0.5624, 0.1875, 0.5624, 0.25, 0.5001, 0.25, 0.5624, 0.06251, 0.5001, 0.125, 0.5624, 0.0, 0.5624, 0.125, 0.5624, 0.125, 0.625, 0.0, 0.5624, 0.9375, 0.8125, 0.8125, 0.75, 1.0, 0.75, 0.8125, 0.75, 0.875, 0.6875, 1.0, 0.75, 1.0, 0.75, 0.875, 0.6875, 1.0, 0.5624, 0.875, 0.6875, 0.9375, 0.5624, 1.0, 0.5624, 1.0, 0.5624, 0.9375, 0.5624, 1.0, 0.5001, 0.9375, 0.5624, 0.9375, 0.5001, 1.0, 0.5001, 0.875, 0.6875, 0.875, 0.625, 0.9375, 0.5624, 0.875, 0.625, 0.875, 0.5624, 0.9375, 0.5624, 0.9375, 0.5624, 0.875, 0.5624, 0.9375, 0.5001, 0.875, 0.625, 0.75, 0.625, 0.875, 0.5624, 0.75, 0.625, 0.8125, 0.5624, 0.875, 0.5624, 0.125, 0.8125, 0.0, 0.75, 0.125, 0.625, 0.0, 0.75, 0.0, 0.5624, 0.125, 0.625, 0.75, 0.0, 0.6875, 0.06251, 0.6875, 0.0, 0.6875, 0.06251, 0.625, 0.06251, 0.6875, 0.0, 0.6875, 0.0, 0.625, 0.06251, 0.625, 0.0, 0.625, 0.06251, 0.5624, 0.0, 0.625, 0.0, 0.625, 0.06251, 0.625, 0.125, 0.5624, 0.0, 0.625, 0.125, 0.5001, 0.0, 0.5624, 0.0, 0.625, 0.125, 0.4376, 0.125, 0.5001, 0.0, 0.4376, 0.125, 0.4376, 0.06251, 0.5001, 0.0, 0.5001, 0.0, 0.4376, 0.06251, 0.4376, 0.0, 0.4376, 0.06251, 0.375, 0.0, 0.4376, 0.0, 0.375, 0.0, 0.4376, 0.06251, 0.25, 0.06251, 0.4376, 0.06251, 0.4376, 0.125, 0.25, 0.06251, 0.25, 0.06251, 0.4376, 0.125, 0.25, 0.1875, 0.06251, 0.3125, 0.06251, 0.25, 0.125, 0.25, 0.06251, 0.25, 0.125, 0.1875, 0.125, 0.25, 0.06251, 0.25, 0.0, 0.25, 0.125, 0.1875, 0.0, 0.25, 0.0, 0.125, 0.125, 0.1875, 0.125, 0.1875, 0.0, 0.125, 0.125, 0.0, 0.125, 0.1875, 0.125, 0.0, 0.25, 0.1875, 0.125, 0.0, 0.25, 0.06251, 0.25, 0.1875, 0.0, 0.25, 0.06251, 0.25, 0.06251, 0.3125, 0.06251, 0.25, 0.125, 0.25, 0.06251, 0.3125, 0.3125, 0.8125, 0.375, 0.75, 0.375, 0.8125, 0.375, 0.75, 0.4376, 0.6875, 0.375, 0.8125, 0.375, 0.8125, 0.4376, 0.6875, 0.4376, 0.875, 0.4376, 0.6875, 0.5001, 0.625, 0.4376, 0.875, 0.0, 0.5001, 0.0, 0.4376, 0.06251, 0.4376, 0.0, 0.4376, 0.0, 0.375, 0.06251, 0.4376, 0.06251, 0.4376, 0.0, 0.375, 0.125, 0.375, 0.125, 0.375, 0.125, 0.4376, 0.06251, 0.4376, 0.125, 0.4376, 0.06251, 0.5001, 0.06251, 0.4376, 0.06251, 0.4376, 0.06251, 0.5001, 0.0, 0.5001, 0.9375, 0.8125, 0.8125, 0.75, 1.0, 0.75, 0.8125, 0.75, 0.875, 0.6875, 1.0, 0.75, 1.0, 0.75, 0.875, 0.6875, 1.0, 0.5624, 0.875, 0.6875, 0.9375, 0.5624, 1.0, 0.5624, 1.0, 0.5624, 0.9375, 0.5624, 1.0, 0.5001, 0.875, 0.6875, 0.875, 0.625, 0.9375, 0.5624, 0.875, 0.625, 0.875, 0.5624, 0.9375, 0.5624, 0.9375, 0.5624, 0.875, 0.5624, 0.9375, 0.5001, 0.875, 0.625, 0.75, 0.625, 0.875, 0.5624, 0.75, 0.625, 0.8125, 0.5624, 0.875, 0.5624, 0.5001, 0.625, 0.5624, 0.5001, 0.5624, 0.5624, 0.5624, 0.5001, 0.6875, 0.5001, 0.5624, 0.5624, 0.5624, 0.5624, 0.6875, 0.5001, 0.5624, 0.625, 0.6875, 0.5001, 0.5624, 0.5001, 0.5001, 0.4376, 0.5624, 0.5001, 0.4376, 0.5001, 0.5001, 0.4376, 0.6875, 0.5001, 0.5001, 0.4376, 0.6875, 0.4376, 0.5001, 0.4376, 0.75, 0.375, 0.6875, 0.4376, 0.75, 0.06251, 0.6875, 0.125, 0.6875, 0.06251, 0.6875, 0.125, 0.625, 0.125, 0.6875, 0.06251, 0.0, 0.75, 0.125, 0.8125, 0.0, 0.8125, 0.125, 0.8125, 0.06251, 0.875, 0.0, 0.8125, 0.0, 0.8125, 0.06251, 0.875, 0.0, 0.875, 0.06251, 0.875, 0.0, 1.0, 0.0, 0.875, 0.125, 0.8125, 0.1875, 0.875, 0.06251, 0.875, 0.1875, 0.875, 0.06251, 1.0, 0.06251, 0.875, 0.06251, 0.875, 0.06251, 1.0, 0.0, 1.0, 0.25, 0.875, 0.3125, 0.875, 0.3125, 0.9375, 0.3125, 0.875, 0.375, 0.875, 0.3125, 0.9375, 0.3125, 0.9375, 0.375, 0.875, 0.375, 0.9375, 0.75, 0.875, 0.8125, 0.8125, 0.9375, 0.8125, 0.8125, 0.8125, 0.8125, 0.75, 0.9375, 0.8125, 0.8125, 0.75, 0.8125, 0.8125, 0.75, 0.8125, 0.8125, 0.8125, 0.75, 0.875, 0.75, 0.8125, 0.75, 0.8125, 0.75, 0.875, 0.6875, 0.875, 0.6875, 0.875, 0.6875, 0.8125, 0.75, 0.8125, 0.6875, 0.8125, 0.75, 0.75, 0.75, 0.8125, 0.75, 0.8125, 0.75, 0.75, 0.8125, 0.75, 0.3125, 0.8125, 0.375, 0.75, 0.375, 0.8125, 0.375, 0.75, 0.4376, 0.6875, 0.375, 0.8125, 0.8125, 0.5624, 0.875, 0.5001, 0.875, 0.5624, 0.875, 0.5001, 0.9375, 0.5001, 0.875, 0.5624, 0.5001, 0.4376, 0.5624, 0.5001, 0.4376, 0.5001, 0.5624, 0.5001, 0.5001, 0.625, 0.4376, 0.5001, 0.125, 0.5624, 0.1875, 0.5001, 0.1875, 0.5624, 0.1875, 0.5001, 0.25, 0.5001, 0.1875, 0.5624, 0.1875, 0.5624, 0.25, 0.5001, 0.25, 0.5624, 0.25, 0.5624, 0.25, 0.625, 0.1875, 0.5624, 0.25, 0.625, 0.125, 0.625, 0.1875, 0.5624, 0.125, 0.625, 0.25, 0.625, 0.1875, 0.75, 0.25, 0.625, 0.25, 0.6875, 0.1875, 0.75, 0.1875, 0.75, 0.25, 0.6875, 0.25, 0.75, 0.625, 0.1875, 0.6875, 0.125, 0.75, 0.125, 0.6875, 0.125, 0.75, 0.06251, 0.75, 0.125, 0.75, 0.625, 0.6875, 0.625, 0.75, 0.5624, 0.6875, 0.625, 0.6875, 0.5624, 0.75, 0.5624, 0.25, 0.3125, 0.3125, 0.25, 0.5001, 0.3125, 0.3125, 0.25, 0.5001, 0.25, 0.5001, 0.3125, 0.625, 0.1875, 0.75, 0.125, 0.75, 0.1875, 0.75, 0.125, 0.8125, 0.125, 0.75, 0.1875, 0.75, 0.1875, 0.8125, 0.125, 0.9375, 0.125, 0.8125, 0.125, 0.9375, 0.06251, 0.9375, 0.125, 0.9375, 0.125, 0.9375, 0.06251, 1.0, 0.06251, 0.9375, 0.06251, 1.0, 0.0, 1.0, 0.06251, 1.0, 0.0, 0.9375, 0.06251, 0.8125, 0.06251, 0.9375, 0.06251, 0.8125, 0.125, 0.8125, 0.06251, 0.8125, 0.06251, 0.8125, 0.125, 0.75, 0.125, 0.75, 0.125, 0.75, 0.06251, 0.8125, 0.06251, 0.75, 0.06251, 0.75, 0.0, 0.8125, 0.06251, 0.8125, 0.06251, 0.75, 0.0, 1.0, 0.0, 0.875, 0.375, 0.8125, 0.5001, 0.75, 0.375, 0.8125, 0.5001, 0.75, 0.5001, 0.75, 0.375, 0.75, 0.375, 0.75, 0.5001, 0.6875, 0.4376, 0.375, 0.9375, 0.3125, 0.9375, 0.375, 0.875, 0.3125, 0.9375, 0.3125, 0.875, 0.375, 0.875, 0.5624, 0.75, 0.5001, 0.625, 0.5624, 0.625, 0.5001, 0.625, 0.5624, 0.5624, 0.5624, 0.625, 0.25, 0.875, 0.3125, 0.9375, 0.25, 1.0, 0.3125, 0.9375, 0.3125, 1.0, 0.25, 1.0, 0.625, 0.125, 0.6875, 0.06251, 0.6875, 0.125, 0.6875, 0.06251, 0.75, 0.06251, 0.6875, 0.125, 0.25, 0.0, 0.25, 0.06251, 0.125, 0.0, 0.3125, 0.0, 0.25, 0.06251, 0.25, 0.0, 0.25, 0.06251, 0.3125, 0.0, 0.375, 0.0, 0.75, 0.06251, 0.6875, 0.06251, 0.75, 0.0, 0.6875, 0.06251, 0.625, 0.125, 0.625, 0.06251, 1.0, 0.125, 0.9375, 0.125, 1.0, 0.06251, 0.125, 0.1875, 0.0, 0.125, 0.125, 0.0, 0.375, 0.1875, 0.25, 0.1875, 0.4376, 0.125, 0.375, 0.1875, 0.4376, 0.125, 0.625, 0.125, 0.625, 0.1875, 0.375, 0.1875, 0.625, 0.125, 0.6875, 0.125, 0.625, 0.1875, 0.625, 0.125, 0.9375, 0.1875, 0.75, 0.1875, 0.9375, 0.125, 0.9375, 0.1875, 0.9375, 0.125, 1.0, 0.125, 0.125, 0.1875, 0.0, 0.25, 0.0, 0.125, 0.06251, 0.25, 0.0, 0.25, 0.125, 0.1875, 0.125, 0.25, 0.06251, 0.25, 0.125, 0.1875, 0.25, 0.1875, 0.125, 0.25, 0.125, 0.1875, 0.5001, 0.25, 0.375, 0.1875, 0.625, 0.1875, 0.5624, 0.25, 0.5001, 0.25, 0.625, 0.1875, 0.06251, 0.3125, 0.125, 0.25, 0.25, 0.1875, 0.1875, 0.3125, 0.06251, 0.3125, 0.25, 0.1875, 0.5624, 0.25, 0.5001, 0.3125, 0.5001, 0.25, 0.625, 0.25, 0.625, 0.1875, 0.75, 0.1875, 0.1875, 0.375, 0.1875, 0.3125, 0.25, 0.3125, 0.1875, 0.375, 0.125, 0.4376, 0.125, 0.375, 0.25, 0.4376, 0.25, 0.375, 0.3125, 0.375, 0.4376, 0.4376, 0.375, 0.4376, 0.5001, 0.375, 0.5001, 0.4376, 0.4376, 0.4376, 0.5001, 0.375, 0.5001, 0.4376, 0.5001, 0.375, 0.75, 0.375, 0.6875, 0.4376, 0.5001, 0.4376, 0.75, 0.375, 1.0, 0.4376, 0.9375, 0.5001, 1.0, 0.375, 0.1875, 0.5001, 0.06251, 0.5001, 0.25, 0.4376, 0.25, 0.5001, 0.1875, 0.5001, 0.25, 0.4376, 0.3125, 0.4376, 0.25, 0.5001, 0.25, 0.4376, 0.4376, 0.5001, 0.375, 0.5624, 0.4376, 0.4376, 0.4376, 0.5001, 0.4376, 0.4376, 0.5001, 0.4376, 0.6875, 0.5001, 0.5001, 0.4376, 0.6875, 0.4376, 1.0, 0.5001, 0.9375, 0.5001, 1.0, 0.4376, 0.0, 0.5624, 0.0, 0.5001, 0.06251, 0.5001, 0.1875, 0.5624, 0.125, 0.5624, 0.1875, 0.5001, 0.25, 0.5001, 0.1875, 0.5624, 0.1875, 0.5001, 0.5624, 0.5624, 0.5001, 0.625, 0.5624, 0.5001, 0.5624, 0.625, 0.5624, 0.5624, 0.6875, 0.5001, 0.6875, 0.5624, 0.5624, 0.625, 0.6875, 0.5001, 0.75, 0.5624, 0.6875, 0.5624, 0.75, 0.5001, 0.75, 0.5624, 0.75, 0.5001, 0.8125, 0.5001, 0.9375, 0.5624, 0.9375, 0.5001, 1.0, 0.5001, 0.1875, 0.5624, 0.125, 0.625, 0.125, 0.5624, 0.25, 0.6875, 0.25, 0.625, 0.25, 0.5624, 0.8125, 0.5624, 0.75, 0.625, 0.75, 0.5624, 0.75, 0.625, 0.875, 0.6875, 0.6875, 0.625, 0.875, 0.625, 0.875, 0.6875, 0.75, 0.625, 0.1875, 0.75, 0.125, 0.8125, 0.125, 0.625, 0.75, 0.75, 0.625, 0.75, 0.875, 0.6875, 0.8125, 0.75, 0.75, 0.75, 0.875, 0.6875, 0.1875, 0.8125, 0.125, 0.8125, 0.1875, 0.75, 0.25, 0.75, 0.1875, 0.8125, 0.1875, 0.75, 0.3125, 0.8125, 0.3125, 0.75, 0.375, 0.75, 0.6875, 0.8125, 0.625, 0.75, 0.75, 0.75, 1.0, 0.8125, 0.9375, 0.8125, 1.0, 0.75, 0.1875, 0.875, 0.125, 0.8125, 0.1875, 0.8125, 0.25, 0.8125, 0.1875, 0.875, 0.1875, 0.8125, 0.25, 0.875, 0.1875, 0.875, 0.25, 0.8125, 0.5624, 1.0, 0.5001, 0.875, 0.5624, 0.75, 1.0, 0.8125, 1.0, 0.875, 0.9375, 0.8125, 0.3125, 0.875, 0.3125, 0.9375, 0.25, 0.875, 0.5624, 1.0, 0.5001, 1.0, 0.5001, 0.875, 0.75, 0.875, 0.6875, 0.9375, 0.6875, 0.875, 0.6875, 0.9375, 0.75, 0.875, 0.9375, 0.8125, 0.25, 1.0, 0.06251, 1.0, 0.1875, 0.875, 0.25, 0.875, 0.25, 1.0, 0.1875, 0.875, 0.3125, 1.0, 0.3125, 0.9375, 0.375, 0.9375, 0.0, 0.125, 0.05775, 0.0, 0.125, 0.0, 0.25, 0.0, 0.25, 0.06251, 0.125, 0.0, 0.3125, 0.0, 0.25, 0.06251, 0.25, 0.0, 0.75, 0.06251, 0.6875, 0.06251, 0.75, 0.0, 0.4376, 0.125, 0.25, 0.1875, 0.25, 0.06251, 0.4376, 0.06251, 0.4376, 0.125, 0.25, 0.06251, 0.6875, 0.06251, 0.625, 0.125, 0.625, 0.06251, 1.0, 0.125, 0.9375, 0.125, 1.0, 0.06251, 0.375, 0.1875, 0.25, 0.1875, 0.4376, 0.125, 0.375, 0.1875, 0.4376, 0.125, 0.625, 0.125, 0.625, 0.1875, 0.375, 0.1875, 0.625, 0.125, 0.6875, 0.125, 0.625, 0.1875, 0.625, 0.125, 0.9375, 0.1875, 0.75, 0.1875, 0.9375, 0.125, 0.9375, 0.1875, 0.9375, 0.125, 1.0, 0.125, 0.25, 0.1875, 0.125, 0.25, 0.125, 0.1875, 0.25, 0.25, 0.25, 0.1875, 0.375, 0.1875, 0.5001, 0.25, 0.375, 0.1875, 0.625, 0.1875, 0.5624, 0.25, 0.5001, 0.25, 0.625, 0.1875, 0.9375, 0.1875, 0.9375, 0.3125, 0.75, 0.1875, 0.06251, 0.25, 0.06251, 0.3125, 0.0, 0.25, 0.06251, 0.3125, 0.125, 0.25, 0.25, 0.1875, 0.1875, 0.3125, 0.06251, 0.3125, 0.25, 0.1875, 0.5624, 0.25, 0.5001, 0.3125, 0.5001, 0.25, 0.625, 0.25, 0.625, 0.1875, 0.75, 0.1875, 0.06251, 0.3125, 0.0, 0.375, 0.0, 0.25, 0.125, 0.375, 0.0, 0.375, 0.06251, 0.3125, 0.1875, 0.3125, 0.125, 0.375, 0.06251, 0.3125, 1.0, 0.375, 0.9375, 0.3125, 1.0, 0.25, 0.125, 0.4376, 0.06251, 0.4376, 0.125, 0.375, 0.06251, 0.4376, 0.0, 0.5001, 0.0, 0.4376, 0.06251, 0.5001, 0.0, 0.5001, 0.06251, 0.4376, 0.06251, 0.5001, 0.06251, 0.4376, 0.125, 0.4376, 0.06251, 0.5001, 0.125, 0.4376, 0.25, 0.4376, 0.1875, 0.5001, 0.06251, 0.5001, 0.25, 0.4376, 0.25, 0.5001, 0.1875, 0.5001, 0.25, 0.4376, 0.4376, 0.5001, 0.4376, 0.4376, 0.5001, 0.4376, 0.0, 0.5624, 0.0, 0.5001, 0.06251, 0.5001, 0.125, 0.5624, 0.06251, 0.5001, 0.1875, 0.5001, 0.5624, 0.5001, 0.5001, 0.625, 0.4376, 0.5001, 0.6875, 0.5624, 0.5624, 0.625, 0.6875, 0.5001, 0.75, 0.5624, 0.6875, 0.5624, 0.75, 0.5001, 0.75, 0.5624, 0.75, 0.5001, 0.8125, 0.5001, 0.1875, 0.5624, 0.125, 0.625, 0.125, 0.5624, 0.25, 0.6875, 0.25, 0.625, 0.25, 0.5624, 0.8125, 0.5624, 0.75, 0.625, 0.75, 0.5624, 0.75, 0.625, 0.875, 0.6875, 0.6875, 0.625, 0.875, 0.625, 0.875, 0.6875, 0.75, 0.625, 0.1875, 0.75, 0.125, 0.8125, 0.125, 0.625, 0.875, 0.6875, 0.625, 0.75, 0.6875, 0.625, 0.75, 0.75, 0.625, 0.75, 0.875, 0.6875, 0.8125, 0.75, 0.75, 0.75, 0.875, 0.6875, 0.1875, 0.8125, 0.125, 0.8125, 0.1875, 0.75, 0.25, 0.75, 0.1875, 0.8125, 0.1875, 0.75, 0.3125, 0.8125, 0.25, 0.8125, 0.3125, 0.75, 0.3125, 0.8125, 0.3125, 0.75, 0.375, 0.75, 0.5624, 0.75, 0.5001, 0.875, 0.5001, 0.625, 1.0, 0.8125, 0.9375, 0.8125, 1.0, 0.75, 0.1875, 0.875, 0.125, 0.8125, 0.1875, 0.8125, 0.25, 0.8125, 0.1875, 0.875, 0.1875, 0.8125, 0.25, 0.875, 0.1875, 0.875, 0.25, 0.8125, 0.5624, 1.0, 0.5001, 0.875, 0.5624, 0.75, 1.0, 0.8125, 1.0, 0.875, 0.9375, 0.8125, 0.75, 0.875, 0.6875, 0.9375, 0.6875, 0.875, 0.6875, 0.9375, 0.75, 0.875, 0.9375, 0.8125, 0.25, 1.0, 0.06251, 1.0, 0.1875, 0.875, 0.25, 0.875, 0.25, 1.0, 0.1875, 0.875, 0.3125, 1.0, 0.3125, 0.9375, 0.375, 0.9375, 0.0, 0.06556, 0.0, 0.0, 0.05775, 0.0])
me_16__uniqueid_6.materials.append(mat_16__16__uniqueid_6)
me_16__uniqueid_6.materials.append(mat_17__16__uniqueid_6)
me_16__uniqueid_6.use_remesh_preserve_volume = False
me_16__uniqueid_6.use_remesh_preserve_attributes = False
me_16__uniqueid_6.use_mirror_vertex_groups = False
me_16__uniqueid_6.update()
arm_szkielet_0 = bpy.data.armatures.new('szkielet-0')  # bones are not reproduced

# ---- objects
ob_szkielet_0 = bpy.data.objects.new('szkielet-0', arm_szkielet_0)
ob_16__uniqueid_6 = bpy.data.objects.new('16-_UniqueID_6', me_16__uniqueid_6)

# ---- transforms, parenting, visibility, modifiers, constraints
ob_szkielet_0.location = (0.0, 0.0, 0.0)
ob_szkielet_0.lock_rotations_4d = False
ob_szkielet_0.empty_display_type = 'ARROWS'
ob_szkielet_0.show_in_front = True
ob_szkielet_0.lineart.crease_threshold = 0.0
ob_16__uniqueid_6.parent = ob_szkielet_0
ob_16__uniqueid_6.location = (0.0, 0.0, 0.0)
ob_16__uniqueid_6.lock_rotations_4d = False
ob_16__uniqueid_6.empty_display_type = 'ARROWS'
ob_16__uniqueid_6.lineart.crease_threshold = 0.0
_vg = ob_16__uniqueid_6.vertex_groups.new(name='UniqueID_144')
_vg.add([0, 1, 2, 3, 4, 5, 6, 7, 8, 9, 10, 11, 12, 13, 14, 15, 16, 17, 18, 19, 20, 21, 22, 23, 24, 25, 26, 27, 28, 29, 30, 31, 32, 33, 34, 35, 36, 37, 38, 39, 40, 41, 42, 43, 44, 45, 46, 47, 48, 49, 50, 51, 52, 53, 54, 55, 56, 57, 58, 59, 60, 61, 62, 63, 64, 65, 66, 67, 68, 69, 70, 71, 72, 73, 74, 75, 76, 77, 78, 79, 80, 81, 82, 83, 84, 85, 86, 87, 88, 89, 90, 91, 92, 93, 94, 95, 96, 97, 98, 99, 100, 101, 102, 103, 104, 105, 106, 107, 108, 109, 110, 111, 112, 113, 114, 115, 116, 117, 118, 119, 120, 121, 122, 123, 124, 125, 126, 127, 128, 129, 130, 131, 132, 133, 134, 135, 136, 137, 138, 139, 140, 141, 142, 143, 144, 145, 146, 147, 148, 149, 150, 151, 152, 153, 154, 155, 156, 157, 158, 159, 160, 161, 162, 163, 164, 165, 166, 167, 168, 169, 170, 171, 172, 173, 174, 175, 176, 177, 178, 179, 180, 181, 182, 183, 184, 185, 186, 187, 188, 189, 190, 191, 192, 193, 194, 195, 196, 197, 198, 199, 200, 201, 202, 203, 204, 205, 206, 207, 208, 209, 210, 211, 212, 213, 214, 215, 216, 217, 218, 219, 220, 221, 222, 223, 224, 225, 226, 227, 228, 229, 230, 231, 232, 233, 234, 235, 236, 237, 238, 239, 240, 241, 242, 243, 244, 245, 246, 247, 248, 249, 250, 251, 252, 253, 254, 255, 256, 257, 258, 259, 260, 261, 262, 263, 264, 265, 266, 267, 268, 269, 270, 271, 272, 273, 274, 275, 276, 277, 278, 279, 280, 281, 282, 283, 284, 285, 286, 287, 288, 289, 290, 291, 292, 293, 294, 295, 296, 297, 298, 299, 300, 301, 302, 303, 304, 305, 306, 307, 308, 309, 310, 311, 312, 313, 314, 315, 316, 317, 318, 319, 320, 321, 322, 323, 324, 325, 326, 327, 328, 329, 330, 331, 332, 333, 334, 335, 336, 337, 338, 339, 340, 341, 342, 343, 344, 345, 346, 347, 348, 349, 350, 351, 352, 353, 354, 355, 356, 357, 358, 359, 360, 361, 362, 363, 364, 365, 366, 367, 368, 369, 370, 371, 372, 373, 374, 375, 376, 377, 378, 379, 380, 381, 382, 383, 384, 385, 386, 387, 388, 389, 390, 391, 392, 393, 394, 395, 396, 397, 398, 399, 400, 401, 402, 403, 404, 405, 406, 407, 408, 409, 410, 411, 412, 413, 414, 415, 416, 417, 418, 419, 420, 421, 422, 423, 424, 425, 426, 427, 428, 429, 430, 431, 432, 433, 434, 435, 436, 437, 438, 439, 440, 441, 442, 443, 444, 445, 446, 447, 448, 449, 450, 451, 452, 453, 454, 455, 456, 457, 458, 459, 460, 461, 462, 463, 464, 465, 466, 467, 468, 469, 470, 471, 472, 473, 474, 475, 476, 477, 478, 479, 480, 481, 482, 483, 484, 485, 486, 487, 488, 489, 490, 491, 492, 493, 494, 495, 496, 497, 498, 499, 500, 501, 502, 503, 504, 505, 506, 507, 508, 509, 510, 511, 512, 513, 514, 515, 516, 517, 518, 519, 520, 521, 522, 523, 524, 525, 526, 527, 528, 529, 530, 531, 532, 533, 534, 535, 536, 537, 538, 539, 540, 541, 542, 543, 544, 545, 546, 547, 548, 549, 550, 551, 552, 553, 554, 555, 556, 557, 558, 559, 560, 561, 562, 563], 1.0, 'REPLACE')
_m = ob_16__uniqueid_6.modifiers.new('Armature', 'ARMATURE')
_m.object = ob_szkielet_0
_m.use_bone_envelopes = True

# ---- collection membership
scene.collection.objects.link(ob_szkielet_0)
scene.collection.objects.link(ob_16__uniqueid_6)

# ---- scene / render settings (as saved in the file)
scene.frame_start = 1; scene.frame_end = 250; scene.frame_set(21)
scene.render.engine = 'BLENDER_EEVEE_NEXT'
scene.cycles.sampling_pattern = 'TABULATED_SOBOL'
scene.view_settings.view_transform = 'Filmic'
bpy.context.view_layer.update()

# ---- added for rendering (the .blend has no active camera and no usable light): camera, sun
cam_auto = bpy.data.cameras.new('AutoCamera')
cam_auto.lens = 50.0
cam_auto.sensor_width = 36.0
cam_auto.clip_end = 11161.2
ob_auto_camera = bpy.data.objects.new('AutoCamera', cam_auto)
scene.collection.objects.link(ob_auto_camera)
ob_auto_camera.location = (1729.92, -768.843, 743.334)
ob_auto_camera.rotation_euler = (1.09748, -7.21219e-08, 0.694738)
scene.camera = ob_auto_camera
light_auto_sun = bpy.data.lights.new('AutoSun', 'SUN')
light_auto_sun.energy = 3.0
light_auto_sun.angle = 0.0523599
ob_auto_sun = bpy.data.objects.new('AutoSun', light_auto_sun)
scene.collection.objects.link(ob_auto_sun)
ob_auto_sun.rotation_euler = (0.872665, 0.174533, 0.523599)
bpy.context.view_layer.update()
